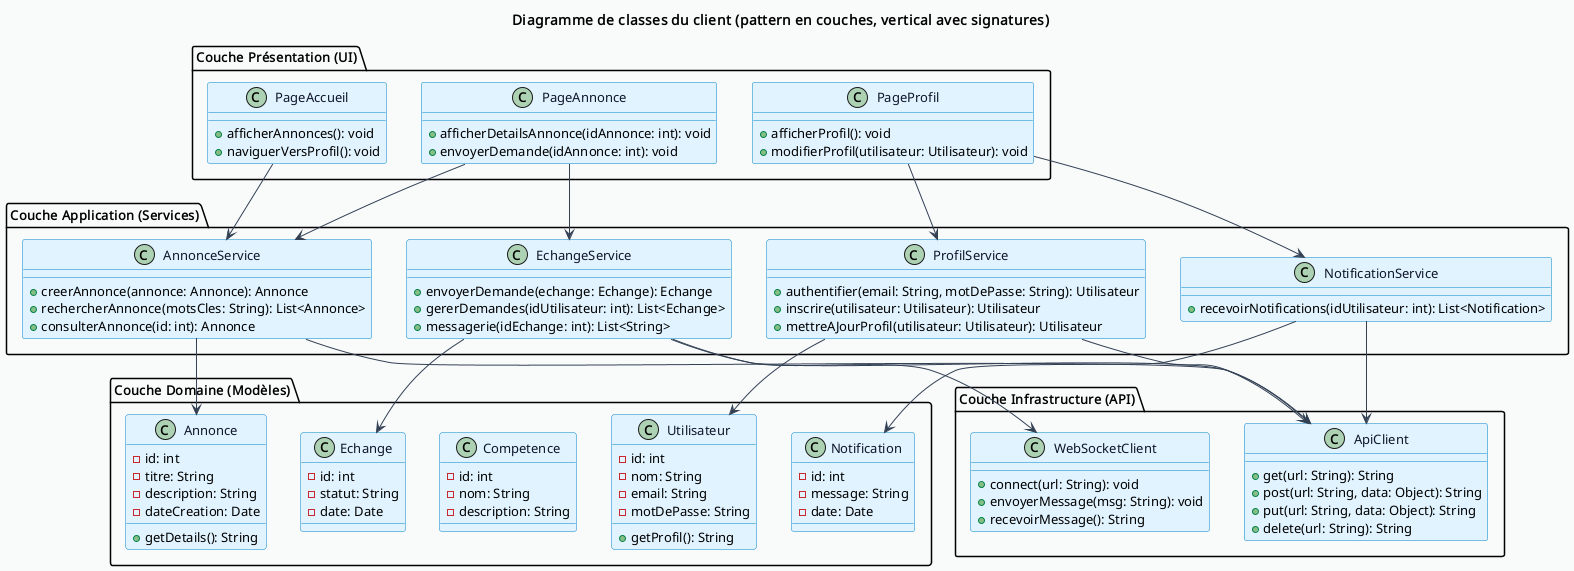

The diagram above was rendered by PlantUML. Its source (embedded in the PNG):
@startuml
title Diagramme de classes du client (pattern en couches, vertical avec signatures)

top to bottom direction

skinparam backgroundColor #F9FAFB
skinparam defaultFontName Arial
skinparam defaultFontSize 13
skinparam class {
  BackgroundColor #E0F2FE
  BorderColor #0284C7
  ArrowColor #334155
  FontColor #0F172A
}

' --- Couche Présentation (UI) ---
package "Couche Présentation (UI)" {
  class PageAccueil {
    +afficherAnnonces(): void
    +naviguerVersProfil(): void
  }
  class PageAnnonce {
    +afficherDetailsAnnonce(idAnnonce: int): void
    +envoyerDemande(idAnnonce: int): void
  }
  class PageProfil {
    +afficherProfil(): void
    +modifierProfil(utilisateur: Utilisateur): void
  }
}

' --- Couche Application (Services) ---
package "Couche Application (Services)" {
  class AnnonceService {
    +creerAnnonce(annonce: Annonce): Annonce
    +rechercherAnnonce(motsCles: String): List<Annonce>
    +consulterAnnonce(id: int): Annonce
  }
  class ProfilService {
    +authentifier(email: String, motDePasse: String): Utilisateur
    +inscrire(utilisateur: Utilisateur): Utilisateur
    +mettreAJourProfil(utilisateur: Utilisateur): Utilisateur
  }
  class EchangeService {
    +envoyerDemande(echange: Echange): Echange
    +gererDemandes(idUtilisateur: int): List<Echange>
    +messagerie(idEchange: int): List<String>
  }
  class NotificationService {
    +recevoirNotifications(idUtilisateur: int): List<Notification>
  }
}

' --- Couche Domaine (Modèles) ---
package "Couche Domaine (Modèles)" {
  class Utilisateur {
    -id: int
    -nom: String
    -email: String
    -motDePasse: String
    +getProfil(): String
  }
  class Annonce {
    -id: int
    -titre: String
    -description: String
    -dateCreation: Date
    +getDetails(): String
  }
  class Competence {
    -id: int
    -nom: String
    -description: String
  }
  class Echange {
    -id: int
    -statut: String
    -date: Date
  }
  class Notification {
    -id: int
    -message: String
    -date: Date
  }
}

' --- Couche Infrastructure (API) ---
package "Couche Infrastructure (API)" {
  class ApiClient {
    +get(url: String): String
    +post(url: String, data: Object): String
    +put(url: String, data: Object): String
    +delete(url: String): String
  }
  class WebSocketClient {
    +connect(url: String): void
    +envoyerMessage(msg: String): void
    +recevoirMessage(): String
  }
}

' --- Relations entre couches ---
PageAccueil --> AnnonceService
PageAnnonce --> AnnonceService
PageAnnonce --> EchangeService
PageProfil --> ProfilService
PageProfil --> NotificationService

AnnonceService --> Annonce
ProfilService --> Utilisateur
EchangeService --> Echange
NotificationService --> Notification
EchangeService --> WebSocketClient

AnnonceService --> ApiClient
ProfilService --> ApiClient
EchangeService --> ApiClient
NotificationService --> ApiClient

@enduml